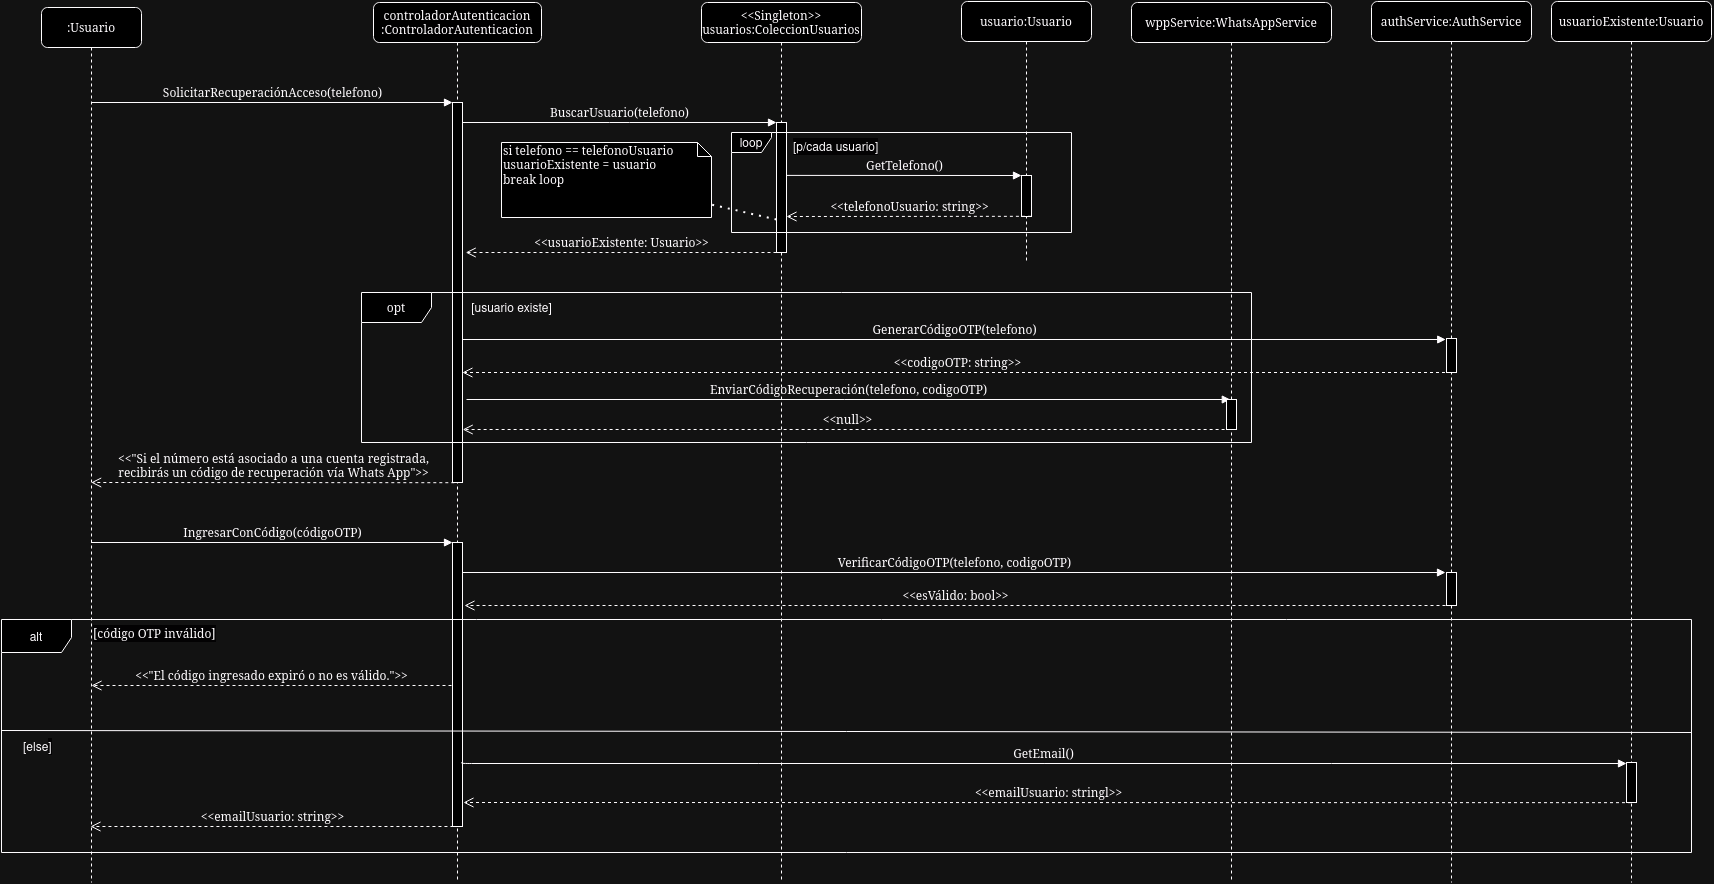

The diagram above was exported from draw.io. Its source (the exported page's mxGraphModel, read from the mxfile embedded in the PNG):
<mxGraphModel dx="3088" dy="760" grid="1" gridSize="10" guides="1" tooltips="1" connect="1" arrows="1" fold="1" page="1" pageScale="1" pageWidth="1654" pageHeight="2336" math="0" shadow="0">
  <root>
    <mxCell id="0" />
    <mxCell id="1" parent="0" />
    <mxCell id="tF1TqfQg50G_7SwKWTHt-1" value="controladorAutenticacion :ControladorAutenticacion" style="shape=umlLifeline;perimeter=lifelinePerimeter;whiteSpace=wrap;html=1;container=1;collapsible=0;recursiveResize=0;outlineConnect=0;rounded=1;shadow=0;comic=0;labelBackgroundColor=none;strokeWidth=1;fontFamily=Verdana;fontSize=12;align=center;" parent="1" vertex="1">
      <mxGeometry x="202" y="80" width="168" height="880" as="geometry" />
    </mxCell>
    <mxCell id="tF1TqfQg50G_7SwKWTHt-2" value="" style="html=1;points=[];perimeter=orthogonalPerimeter;rounded=0;shadow=0;comic=0;labelBackgroundColor=none;strokeWidth=1;fontFamily=Verdana;fontSize=12;align=center;" parent="tF1TqfQg50G_7SwKWTHt-1" vertex="1">
      <mxGeometry x="79" y="100" width="10" height="380" as="geometry" />
    </mxCell>
    <mxCell id="tF1TqfQg50G_7SwKWTHt-26" value="" style="html=1;points=[];perimeter=orthogonalPerimeter;rounded=0;shadow=0;comic=0;labelBackgroundColor=none;strokeWidth=1;fontFamily=Verdana;fontSize=12;align=center;" parent="tF1TqfQg50G_7SwKWTHt-1" vertex="1">
      <mxGeometry x="79" y="540" width="10" height="284" as="geometry" />
    </mxCell>
    <mxCell id="tF1TqfQg50G_7SwKWTHt-3" value="IngresarConCódigo(códigoOTP)" style="html=1;verticalAlign=bottom;endArrow=block;labelBackgroundColor=none;fontFamily=Verdana;fontSize=12;edgeStyle=elbowEdgeStyle;elbow=vertical;" parent="tF1TqfQg50G_7SwKWTHt-1" source="tF1TqfQg50G_7SwKWTHt-9" edge="1">
      <mxGeometry relative="1" as="geometry">
        <mxPoint x="-286.16806722689057" y="539.8489915966386" as="sourcePoint" />
        <mxPoint x="79" y="539.8489915966386" as="targetPoint" />
        <Array as="points" />
      </mxGeometry>
    </mxCell>
    <mxCell id="tF1TqfQg50G_7SwKWTHt-4" value="&amp;lt;&amp;lt;Singleton&amp;gt;&amp;gt; usuarios:ColeccionUsuarios" style="shape=umlLifeline;perimeter=lifelinePerimeter;whiteSpace=wrap;html=1;container=1;collapsible=0;recursiveResize=0;outlineConnect=0;rounded=1;shadow=0;comic=0;labelBackgroundColor=none;strokeWidth=1;fontFamily=Verdana;fontSize=12;align=center;" parent="1" vertex="1">
      <mxGeometry x="530" y="80" width="160" height="880" as="geometry" />
    </mxCell>
    <mxCell id="tF1TqfQg50G_7SwKWTHt-5" value="" style="html=1;points=[];perimeter=orthogonalPerimeter;rounded=0;shadow=0;comic=0;labelBackgroundColor=none;strokeWidth=1;fontFamily=Verdana;fontSize=12;align=center;" parent="tF1TqfQg50G_7SwKWTHt-4" vertex="1">
      <mxGeometry x="75" y="120" width="10" height="130" as="geometry" />
    </mxCell>
    <mxCell id="tF1TqfQg50G_7SwKWTHt-6" value="usuario:Usuario" style="shape=umlLifeline;perimeter=lifelinePerimeter;whiteSpace=wrap;html=1;container=1;collapsible=0;recursiveResize=0;outlineConnect=0;rounded=1;shadow=0;comic=0;labelBackgroundColor=none;strokeWidth=1;fontFamily=Verdana;fontSize=12;align=center;" parent="1" vertex="1">
      <mxGeometry x="790" y="79" width="130" height="261" as="geometry" />
    </mxCell>
    <mxCell id="tF1TqfQg50G_7SwKWTHt-7" value="" style="html=1;points=[];perimeter=orthogonalPerimeter;rounded=0;shadow=0;comic=0;labelBackgroundColor=none;strokeWidth=1;fontFamily=Verdana;fontSize=12;align=center;" parent="tF1TqfQg50G_7SwKWTHt-6" vertex="1">
      <mxGeometry x="60" y="174" width="10" height="41" as="geometry" />
    </mxCell>
    <mxCell id="tF1TqfQg50G_7SwKWTHt-9" value=":Usuario" style="shape=umlLifeline;perimeter=lifelinePerimeter;whiteSpace=wrap;html=1;container=1;collapsible=0;recursiveResize=0;outlineConnect=0;rounded=1;shadow=0;comic=0;labelBackgroundColor=none;strokeWidth=1;fontFamily=Verdana;fontSize=12;align=center;" parent="1" vertex="1">
      <mxGeometry x="-130" y="85" width="100" height="875" as="geometry" />
    </mxCell>
    <mxCell id="tF1TqfQg50G_7SwKWTHt-10" value="GetTelefono()" style="html=1;verticalAlign=bottom;endArrow=block;labelBackgroundColor=none;fontFamily=Verdana;fontSize=12;edgeStyle=elbowEdgeStyle;elbow=vertical;exitX=1.005;exitY=0.23;exitDx=0;exitDy=0;exitPerimeter=0;" parent="1" edge="1">
      <mxGeometry relative="1" as="geometry">
        <mxPoint x="615.0500000000002" y="252.9000000000001" as="sourcePoint" />
        <Array as="points">
          <mxPoint x="620" y="253" />
        </Array>
        <mxPoint x="850" y="253" as="targetPoint" />
      </mxGeometry>
    </mxCell>
    <mxCell id="tF1TqfQg50G_7SwKWTHt-11" value="SolicitarRecuperaciónAcceso(telefono)" style="html=1;verticalAlign=bottom;endArrow=block;entryX=0;entryY=0;labelBackgroundColor=none;fontFamily=Verdana;fontSize=12;edgeStyle=elbowEdgeStyle;elbow=vertical;" parent="1" source="tF1TqfQg50G_7SwKWTHt-9" target="tF1TqfQg50G_7SwKWTHt-2" edge="1">
      <mxGeometry relative="1" as="geometry">
        <mxPoint x="35" y="180.17647058823536" as="sourcePoint" />
      </mxGeometry>
    </mxCell>
    <mxCell id="tF1TqfQg50G_7SwKWTHt-12" value="BuscarUsuario(telefono)" style="html=1;verticalAlign=bottom;endArrow=block;entryX=0;entryY=0;labelBackgroundColor=none;fontFamily=Verdana;fontSize=12;edgeStyle=elbowEdgeStyle;elbow=vertical;" parent="1" source="tF1TqfQg50G_7SwKWTHt-2" target="tF1TqfQg50G_7SwKWTHt-5" edge="1">
      <mxGeometry relative="1" as="geometry">
        <mxPoint x="370" y="200" as="sourcePoint" />
      </mxGeometry>
    </mxCell>
    <mxCell id="tF1TqfQg50G_7SwKWTHt-13" value="" style="endArrow=none;dashed=1;html=1;dashPattern=1 3;strokeWidth=2;rounded=0;entryX=0;entryY=0;entryDx=100;entryDy=37;entryPerimeter=0;" parent="1" target="tF1TqfQg50G_7SwKWTHt-14" edge="1">
      <mxGeometry width="50" height="50" relative="1" as="geometry">
        <mxPoint x="605" y="297" as="sourcePoint" />
        <mxPoint x="530" y="260" as="targetPoint" />
      </mxGeometry>
    </mxCell>
    <mxCell id="tF1TqfQg50G_7SwKWTHt-14" value="si telefono == telefonoUsuario&lt;div&gt;usuarioExistente = usuario&lt;br&gt;&lt;/div&gt;&lt;div&gt;break loop&lt;/div&gt;" style="shape=note;whiteSpace=wrap;html=1;size=14;verticalAlign=top;align=left;spacingTop=-6;rounded=0;shadow=0;comic=0;labelBackgroundColor=none;strokeWidth=1;fontFamily=Verdana;fontSize=12" parent="1" vertex="1">
      <mxGeometry x="330" y="220" width="210" height="75" as="geometry" />
    </mxCell>
    <mxCell id="tF1TqfQg50G_7SwKWTHt-15" value="loop" style="shape=umlFrame;whiteSpace=wrap;html=1;pointerEvents=0;width=40;height=20;" parent="1" vertex="1">
      <mxGeometry x="560" y="210" width="340" height="100" as="geometry" />
    </mxCell>
    <mxCell id="tF1TqfQg50G_7SwKWTHt-16" value="&amp;lt;&amp;lt;telefonoUsuario: string&amp;gt;&amp;gt;" style="html=1;verticalAlign=bottom;endArrow=open;dashed=1;endSize=8;labelBackgroundColor=none;fontFamily=Verdana;fontSize=12;edgeStyle=elbowEdgeStyle;elbow=vertical;exitX=-0.06;exitY=0.283;exitDx=0;exitDy=0;exitPerimeter=0;" parent="1" edge="1">
      <mxGeometry relative="1" as="geometry">
        <mxPoint x="615" y="294" as="targetPoint" />
        <Array as="points" />
        <mxPoint x="859.3999999999996" y="293.80999999999995" as="sourcePoint" />
      </mxGeometry>
    </mxCell>
    <mxCell id="tF1TqfQg50G_7SwKWTHt-17" value="&amp;lt;&amp;lt;&quot;Si el número está asociado a una cuenta registrada,&lt;br&gt;recibirás un código de recuperación vía Whats App&quot;&amp;gt;&amp;gt;" style="html=1;verticalAlign=bottom;endArrow=open;dashed=1;endSize=8;labelBackgroundColor=none;fontFamily=Verdana;fontSize=12;edgeStyle=elbowEdgeStyle;elbow=vertical;exitX=0.143;exitY=0.831;exitDx=0;exitDy=0;exitPerimeter=0;" parent="1" edge="1">
      <mxGeometry x="-0.0015" relative="1" as="geometry">
        <mxPoint x="-80.36956521739148" y="560.0013043478262" as="targetPoint" />
        <Array as="points" />
        <mxPoint x="282.8199999999998" y="560.2099999999999" as="sourcePoint" />
        <mxPoint as="offset" />
      </mxGeometry>
    </mxCell>
    <mxCell id="tF1TqfQg50G_7SwKWTHt-18" value="&lt;div style=&quot;text-align: left;&quot;&gt;&lt;span style=&quot;background-color: initial;&quot;&gt;&lt;font face=&quot;Verdana&quot;&gt;opt&lt;/font&gt;&lt;/span&gt;&lt;/div&gt;" style="shape=umlFrame;whiteSpace=wrap;html=1;pointerEvents=0;width=70;height=30;" parent="1" vertex="1">
      <mxGeometry x="190" y="370" width="890" height="150" as="geometry" />
    </mxCell>
    <mxCell id="tF1TqfQg50G_7SwKWTHt-19" value="EnviarCódigoRecuperación(telefono, codigoOTP)" style="html=1;verticalAlign=bottom;endArrow=block;labelBackgroundColor=none;fontFamily=Verdana;fontSize=12;edgeStyle=elbowEdgeStyle;elbow=vertical;entryX=0.378;entryY=0.028;entryDx=0;entryDy=0;entryPerimeter=0;" parent="1" target="tF1TqfQg50G_7SwKWTHt-23" edge="1">
      <mxGeometry relative="1" as="geometry">
        <mxPoint x="295" y="477" as="sourcePoint" />
        <mxPoint x="1040" y="477" as="targetPoint" />
        <Array as="points" />
      </mxGeometry>
    </mxCell>
    <mxCell id="tF1TqfQg50G_7SwKWTHt-20" value="&amp;lt;&amp;lt;usuarioExistente: Usuario&amp;gt;&amp;gt;" style="html=1;verticalAlign=bottom;endArrow=open;dashed=1;endSize=8;labelBackgroundColor=none;fontFamily=Verdana;fontSize=12;edgeStyle=elbowEdgeStyle;elbow=vertical;entryX=1.061;entryY=0.689;entryDx=0;entryDy=0;entryPerimeter=0;" parent="1" source="tF1TqfQg50G_7SwKWTHt-5" edge="1">
      <mxGeometry relative="1" as="geometry">
        <mxPoint x="294.17999999999967" y="330" as="targetPoint" />
        <Array as="points" />
        <mxPoint x="539.9999999999998" y="331.59999999999997" as="sourcePoint" />
      </mxGeometry>
    </mxCell>
    <mxCell id="tF1TqfQg50G_7SwKWTHt-21" value="&amp;lt;&amp;lt;null&amp;gt;&amp;gt;" style="html=1;verticalAlign=bottom;endArrow=open;dashed=1;endSize=8;labelBackgroundColor=none;fontFamily=Verdana;fontSize=12;edgeStyle=elbowEdgeStyle;elbow=vertical;exitX=0.41;exitY=1;exitDx=0;exitDy=0;exitPerimeter=0;entryX=1.02;entryY=0.86;entryDx=0;entryDy=0;entryPerimeter=0;" parent="1" source="tF1TqfQg50G_7SwKWTHt-23" target="tF1TqfQg50G_7SwKWTHt-2" edge="1">
      <mxGeometry x="-0.0015" relative="1" as="geometry">
        <mxPoint x="296" y="507" as="targetPoint" />
        <Array as="points" />
        <mxPoint x="1039.5" y="506.7058823529412" as="sourcePoint" />
        <mxPoint as="offset" />
      </mxGeometry>
    </mxCell>
    <mxCell id="tF1TqfQg50G_7SwKWTHt-22" value="wppService:WhatsAppService" style="shape=umlLifeline;perimeter=lifelinePerimeter;whiteSpace=wrap;html=1;container=1;collapsible=0;recursiveResize=0;outlineConnect=0;rounded=1;shadow=0;comic=0;labelBackgroundColor=none;strokeWidth=1;fontFamily=Verdana;fontSize=12;align=center;" parent="1" vertex="1">
      <mxGeometry x="960" y="80" width="200" height="880" as="geometry" />
    </mxCell>
    <mxCell id="tF1TqfQg50G_7SwKWTHt-23" value="" style="html=1;points=[];perimeter=orthogonalPerimeter;rounded=0;shadow=0;comic=0;labelBackgroundColor=none;strokeWidth=1;fontFamily=Verdana;fontSize=12;align=center;" parent="tF1TqfQg50G_7SwKWTHt-22" vertex="1">
      <mxGeometry x="95" y="397" width="10" height="30" as="geometry" />
    </mxCell>
    <mxCell id="tF1TqfQg50G_7SwKWTHt-24" value="&lt;div style=&quot;text-align: left;&quot;&gt;alt&lt;/div&gt;" style="shape=umlFrame;whiteSpace=wrap;html=1;pointerEvents=0;width=70;height=33;" parent="1" vertex="1">
      <mxGeometry x="-170" y="697" width="1690" height="233" as="geometry" />
    </mxCell>
    <mxCell id="tF1TqfQg50G_7SwKWTHt-25" value="&amp;lt;&amp;lt;&quot;El código ingresado expiró o no es válido.&quot;&amp;gt;&amp;gt;" style="html=1;verticalAlign=bottom;endArrow=open;dashed=1;endSize=8;labelBackgroundColor=none;fontFamily=Verdana;fontSize=12;edgeStyle=elbowEdgeStyle;elbow=horizontal;" parent="1" edge="1">
      <mxGeometry x="-0.0015" relative="1" as="geometry">
        <mxPoint x="-79.99956521739148" y="763.0013043478262" as="targetPoint" />
        <Array as="points" />
        <mxPoint x="280" y="763" as="sourcePoint" />
        <mxPoint as="offset" />
      </mxGeometry>
    </mxCell>
    <mxCell id="tF1TqfQg50G_7SwKWTHt-27" value="" style="endArrow=none;html=1;rounded=0;exitX=0;exitY=0.4;exitDx=0;exitDy=0;exitPerimeter=0;" parent="1" edge="1">
      <mxGeometry width="50" height="50" relative="1" as="geometry">
        <mxPoint x="-170.00000000000045" y="807.9999999999998" as="sourcePoint" />
        <mxPoint x="1520" y="810" as="targetPoint" />
      </mxGeometry>
    </mxCell>
    <mxCell id="tF1TqfQg50G_7SwKWTHt-28" value="authService:AuthService" style="shape=umlLifeline;perimeter=lifelinePerimeter;whiteSpace=wrap;html=1;container=1;collapsible=0;recursiveResize=0;outlineConnect=0;rounded=1;shadow=0;comic=0;labelBackgroundColor=none;strokeWidth=1;fontFamily=Verdana;fontSize=12;align=center;" parent="1" vertex="1">
      <mxGeometry x="1200" y="79" width="160" height="881" as="geometry" />
    </mxCell>
    <mxCell id="tF1TqfQg50G_7SwKWTHt-52" value="" style="html=1;points=[];perimeter=orthogonalPerimeter;rounded=0;shadow=0;comic=0;labelBackgroundColor=none;strokeWidth=1;fontFamily=Verdana;fontSize=12;align=center;" parent="tF1TqfQg50G_7SwKWTHt-28" vertex="1">
      <mxGeometry x="75" y="571" width="10" height="33" as="geometry" />
    </mxCell>
    <mxCell id="tF1TqfQg50G_7SwKWTHt-53" value="" style="html=1;points=[];perimeter=orthogonalPerimeter;rounded=0;shadow=0;comic=0;labelBackgroundColor=none;strokeWidth=1;fontFamily=Verdana;fontSize=12;align=center;" parent="tF1TqfQg50G_7SwKWTHt-28" vertex="1">
      <mxGeometry x="75" y="337" width="10" height="34" as="geometry" />
    </mxCell>
    <mxCell id="tF1TqfQg50G_7SwKWTHt-48" value="GenerarCódigoOTP(telefono)" style="html=1;verticalAlign=bottom;endArrow=block;labelBackgroundColor=none;fontFamily=Verdana;fontSize=12;edgeStyle=elbowEdgeStyle;elbow=vertical;entryX=-0.076;entryY=0.021;entryDx=0;entryDy=0;entryPerimeter=0;" parent="1" target="tF1TqfQg50G_7SwKWTHt-53" edge="1">
      <mxGeometry relative="1" as="geometry">
        <mxPoint x="291" y="417" as="sourcePoint" />
        <mxPoint x="1060" y="418" as="targetPoint" />
        <Array as="points" />
      </mxGeometry>
    </mxCell>
    <mxCell id="tF1TqfQg50G_7SwKWTHt-49" value="&amp;lt;&amp;lt;codigoOTP: string&amp;gt;&amp;gt;" style="html=1;verticalAlign=bottom;endArrow=open;dashed=1;endSize=8;labelBackgroundColor=none;fontFamily=Verdana;fontSize=12;edgeStyle=elbowEdgeStyle;elbow=vertical;entryX=0.99;entryY=0.71;entryDx=0;entryDy=0;entryPerimeter=0;" parent="1" source="tF1TqfQg50G_7SwKWTHt-28" target="tF1TqfQg50G_7SwKWTHt-2" edge="1">
      <mxGeometry x="-0.0015" relative="1" as="geometry">
        <mxPoint x="445" y="450" as="targetPoint" />
        <Array as="points" />
        <mxPoint x="1289" y="450" as="sourcePoint" />
        <mxPoint as="offset" />
      </mxGeometry>
    </mxCell>
    <mxCell id="tF1TqfQg50G_7SwKWTHt-50" value="VerificarCódigoOTP(telefono, codigoOTP)" style="html=1;verticalAlign=bottom;endArrow=block;labelBackgroundColor=none;fontFamily=Verdana;fontSize=12;edgeStyle=elbowEdgeStyle;elbow=vertical;" parent="1" edge="1">
      <mxGeometry relative="1" as="geometry">
        <mxPoint x="291" y="650" as="sourcePoint" />
        <mxPoint x="1274" y="650" as="targetPoint" />
        <Array as="points" />
      </mxGeometry>
    </mxCell>
    <mxCell id="tF1TqfQg50G_7SwKWTHt-51" value="&amp;lt;&amp;lt;esVálido: bool&amp;gt;&amp;gt;" style="html=1;verticalAlign=bottom;endArrow=open;dashed=1;endSize=8;labelBackgroundColor=none;fontFamily=Verdana;fontSize=12;edgeStyle=elbowEdgeStyle;elbow=vertical;entryX=1.196;entryY=0.133;entryDx=0;entryDy=0;entryPerimeter=0;" parent="1" edge="1">
      <mxGeometry x="-0.0015" relative="1" as="geometry">
        <mxPoint x="292.96000000000004" y="683.21" as="targetPoint" />
        <Array as="points" />
        <mxPoint x="1274" y="683" as="sourcePoint" />
        <mxPoint as="offset" />
      </mxGeometry>
    </mxCell>
    <mxCell id="tF1TqfQg50G_7SwKWTHt-66" value="&amp;lt;&amp;lt;emailUsuario: string&amp;gt;&amp;gt;" style="html=1;verticalAlign=bottom;endArrow=open;dashed=1;endSize=8;labelBackgroundColor=none;fontFamily=Verdana;fontSize=12;edgeStyle=elbowEdgeStyle;elbow=horizontal;exitX=0.095;exitY=1;exitDx=0;exitDy=0;exitPerimeter=0;" parent="1" edge="1">
      <mxGeometry x="-0.0015" relative="1" as="geometry">
        <mxPoint x="-80.99956521739148" y="904.0013043478261" as="targetPoint" />
        <Array as="points" />
        <mxPoint x="281.9499999999998" y="904" as="sourcePoint" />
        <mxPoint as="offset" />
      </mxGeometry>
    </mxCell>
    <mxCell id="UklYY9oyCqFHFXS1szOR-2" value="[usuario existe]" style="text;html=1;align=center;verticalAlign=middle;resizable=0;points=[];autosize=1;strokeColor=none;fillColor=none;" parent="1" vertex="1">
      <mxGeometry x="290" y="370" width="100" height="30" as="geometry" />
    </mxCell>
    <mxCell id="UklYY9oyCqFHFXS1szOR-3" value="&lt;span style=&quot;color: rgb(0, 0, 0); font-family: Verdana; font-size: 12px; font-style: normal; font-variant-ligatures: normal; font-variant-caps: normal; font-weight: 400; letter-spacing: normal; orphans: 2; text-align: left; text-indent: 0px; text-transform: none; widows: 2; word-spacing: 0px; -webkit-text-stroke-width: 0px; white-space: normal; background-color: rgb(251, 251, 251); text-decoration-thickness: initial; text-decoration-style: initial; text-decoration-color: initial; display: inline !important; float: none;&quot;&gt;[código OTP inválido]&lt;/span&gt;" style="text;whiteSpace=wrap;html=1;" parent="1" vertex="1">
      <mxGeometry x="-80" y="697" width="150" height="23" as="geometry" />
    </mxCell>
    <mxCell id="F_3HM6jni0_PwIlzxfbo-1" value="&lt;span style=&quot;color: rgb(0, 0, 0); font-family: Helvetica; font-size: 12px; font-style: normal; font-variant-ligatures: normal; font-variant-caps: normal; font-weight: 400; letter-spacing: normal; orphans: 2; text-align: center; text-indent: 0px; text-transform: none; widows: 2; word-spacing: 0px; -webkit-text-stroke-width: 0px; white-space: nowrap; background-color: rgb(251, 251, 251); text-decoration-thickness: initial; text-decoration-style: initial; text-decoration-color: initial; display: inline !important; float: none;&quot;&gt;[p/cada&amp;nbsp;&lt;/span&gt;&lt;span style=&quot;color: rgb(0, 0, 0); font-family: Helvetica; font-size: 12px; font-style: normal; font-variant-ligatures: normal; font-variant-caps: normal; font-weight: 400; letter-spacing: normal; orphans: 2; text-align: center; text-indent: 0px; text-transform: none; widows: 2; word-spacing: 0px; -webkit-text-stroke-width: 0px; white-space: nowrap; background-color: rgb(251, 251, 251); text-decoration-thickness: initial; text-decoration-style: initial; text-decoration-color: initial; display: inline !important; float: none;&quot;&gt;usuario]&lt;/span&gt;" style="text;whiteSpace=wrap;html=1;" parent="1" vertex="1">
      <mxGeometry x="620" y="210" width="90" height="20" as="geometry" />
    </mxCell>
    <mxCell id="MMP9NwNXLnUDmeEQBapo-1" value="usuarioExistente:Usuario" style="shape=umlLifeline;perimeter=lifelinePerimeter;whiteSpace=wrap;html=1;container=1;collapsible=0;recursiveResize=0;outlineConnect=0;rounded=1;shadow=0;comic=0;labelBackgroundColor=none;strokeWidth=1;fontFamily=Verdana;fontSize=12;align=center;" parent="1" vertex="1">
      <mxGeometry x="1380" y="79" width="160" height="881" as="geometry" />
    </mxCell>
    <mxCell id="tF1TqfQg50G_7SwKWTHt-59" value="" style="html=1;points=[];perimeter=orthogonalPerimeter;rounded=0;shadow=0;comic=0;labelBackgroundColor=none;strokeWidth=1;fontFamily=Verdana;fontSize=12;align=center;" parent="MMP9NwNXLnUDmeEQBapo-1" vertex="1">
      <mxGeometry x="75" y="761" width="10" height="40" as="geometry" />
    </mxCell>
    <mxCell id="MMP9NwNXLnUDmeEQBapo-4" value="GetEmail()" style="html=1;verticalAlign=bottom;endArrow=block;labelBackgroundColor=none;fontFamily=Verdana;fontSize=12;edgeStyle=elbowEdgeStyle;elbow=vertical;" parent="1" edge="1">
      <mxGeometry relative="1" as="geometry">
        <mxPoint x="290" y="840" as="sourcePoint" />
        <mxPoint x="1455" y="841" as="targetPoint" />
        <Array as="points" />
      </mxGeometry>
    </mxCell>
    <mxCell id="MMP9NwNXLnUDmeEQBapo-5" value="&amp;lt;&amp;lt;emailUsuario: stringl&amp;gt;&amp;gt;" style="html=1;verticalAlign=bottom;endArrow=open;dashed=1;endSize=8;labelBackgroundColor=none;fontFamily=Verdana;fontSize=12;edgeStyle=elbowEdgeStyle;elbow=vertical;entryX=1.196;entryY=0.133;entryDx=0;entryDy=0;entryPerimeter=0;" parent="1" edge="1">
      <mxGeometry x="-0.0015" relative="1" as="geometry">
        <mxPoint x="291.96000000000004" y="880.21" as="targetPoint" />
        <Array as="points" />
        <mxPoint x="1459.5" y="880.1677852348993" as="sourcePoint" />
        <mxPoint as="offset" />
      </mxGeometry>
    </mxCell>
    <mxCell id="SsViQ8Ui2mOk9tMFXZec-1" value="[else&lt;span style=&quot;color: rgb(0, 0, 0); font-family: Helvetica; font-size: 12px; font-style: normal; font-variant-ligatures: normal; font-variant-caps: normal; font-weight: 400; letter-spacing: normal; orphans: 2; text-align: center; text-indent: 0px; text-transform: none; widows: 2; word-spacing: 0px; -webkit-text-stroke-width: 0px; white-space: normal; background-color: rgb(251, 251, 251); text-decoration-thickness: initial; text-decoration-style: initial; text-decoration-color: initial; display: inline !important; float: none;&quot;&gt;]&lt;/span&gt;" style="text;whiteSpace=wrap;html=1;" parent="1" vertex="1">
      <mxGeometry x="-150" y="810" width="40" height="30" as="geometry" />
    </mxCell>
  </root>
</mxGraphModel>